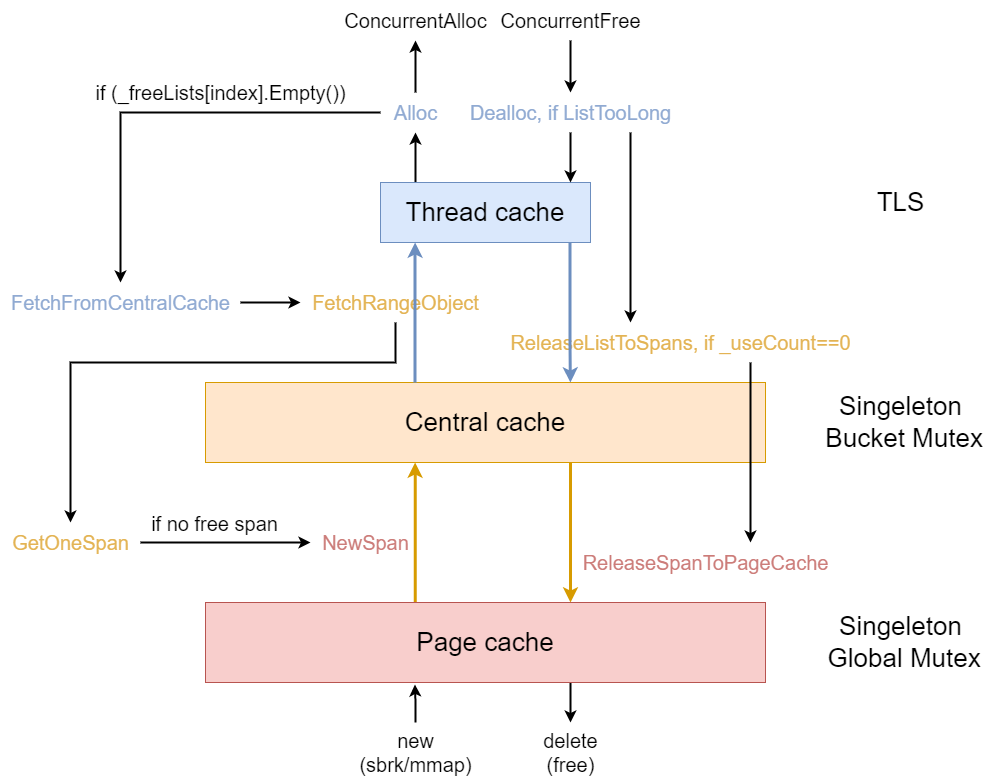

The diagram above was exported from draw.io. Its source (the exported page's mxGraphModel, read from the mxfile embedded in the PNG):
<mxGraphModel dx="2474" dy="1604" grid="1" gridSize="10" guides="1" tooltips="1" connect="1" arrows="1" fold="1" page="0" pageScale="1" pageWidth="827" pageHeight="1169" background="#ffffff" math="0" shadow="0">
  <root>
    <mxCell id="0" />
    <mxCell id="1" parent="0" />
    <mxCell id="Kig1JxqafFSTP2KHhBUu-259" style="edgeStyle=orthogonalEdgeStyle;rounded=0;orthogonalLoop=1;jettySize=auto;html=1;strokeWidth=2;" parent="1" target="Kig1JxqafFSTP2KHhBUu-257" edge="1">
      <mxGeometry relative="1" as="geometry">
        <mxPoint x="375" y="90" as="sourcePoint" />
        <Array as="points">
          <mxPoint x="375" y="80" />
          <mxPoint x="375" y="80" />
        </Array>
      </mxGeometry>
    </mxCell>
    <mxCell id="KQ4QdGuLKfM5-2Lbpv68-3" value="&lt;font style=&quot;font-size: 26px;&quot;&gt;Thread cache&lt;/font&gt;" style="rounded=0;whiteSpace=wrap;html=1;fillColor=#dae8fc;strokeColor=#6c8ebf;" parent="1" vertex="1">
      <mxGeometry x="340" y="90" width="210" height="60" as="geometry" />
    </mxCell>
    <mxCell id="KQ4QdGuLKfM5-2Lbpv68-15" style="edgeStyle=orthogonalEdgeStyle;rounded=0;orthogonalLoop=1;jettySize=auto;html=1;strokeWidth=3;fontSize=26;startArrow=classic;startFill=1;fillColor=#ffe6cc;strokeColor=#d79b00;endArrow=none;endFill=0;" parent="1" target="KQ4QdGuLKfM5-2Lbpv68-6" edge="1">
      <mxGeometry relative="1" as="geometry">
        <mxPoint x="374.65999999999997" y="370" as="sourcePoint" />
        <mxPoint x="374.65999999999997" y="570" as="targetPoint" />
        <Array as="points">
          <mxPoint x="375" y="441" />
          <mxPoint x="375" y="441" />
        </Array>
      </mxGeometry>
    </mxCell>
    <mxCell id="KQ4QdGuLKfM5-2Lbpv68-5" value="Central cache" style="rounded=0;whiteSpace=wrap;html=1;fontSize=26;fillColor=#ffe6cc;strokeColor=#d79b00;" parent="1" vertex="1">
      <mxGeometry x="165" y="290" width="560" height="80" as="geometry" />
    </mxCell>
    <mxCell id="Kig1JxqafFSTP2KHhBUu-280" style="edgeStyle=orthogonalEdgeStyle;rounded=0;orthogonalLoop=1;jettySize=auto;html=1;strokeWidth=2;" parent="1" source="KQ4QdGuLKfM5-2Lbpv68-6" target="Kig1JxqafFSTP2KHhBUu-279" edge="1">
      <mxGeometry relative="1" as="geometry">
        <Array as="points">
          <mxPoint x="530" y="620" />
          <mxPoint x="530" y="620" />
        </Array>
      </mxGeometry>
    </mxCell>
    <mxCell id="KQ4QdGuLKfM5-2Lbpv68-6" value="Page cache" style="rounded=0;whiteSpace=wrap;html=1;fontSize=26;fillColor=#f8cecc;strokeColor=#b85450;" parent="1" vertex="1">
      <mxGeometry x="165" y="510" width="560" height="80" as="geometry" />
    </mxCell>
    <mxCell id="Kig1JxqafFSTP2KHhBUu-255" value="&lt;font style=&quot;font-size: 20px;&quot;&gt;ConcurrentAlloc&lt;/font&gt;" style="text;html=1;align=center;verticalAlign=middle;resizable=0;points=[];autosize=1;strokeColor=none;fillColor=none;" parent="1" vertex="1">
      <mxGeometry x="290" y="-92" width="170" height="40" as="geometry" />
    </mxCell>
    <mxCell id="Kig1JxqafFSTP2KHhBUu-260" style="edgeStyle=orthogonalEdgeStyle;rounded=0;orthogonalLoop=1;jettySize=auto;html=1;strokeWidth=2;" parent="1" source="Kig1JxqafFSTP2KHhBUu-257" target="Kig1JxqafFSTP2KHhBUu-255" edge="1">
      <mxGeometry relative="1" as="geometry" />
    </mxCell>
    <mxCell id="Kig1JxqafFSTP2KHhBUu-301" style="edgeStyle=orthogonalEdgeStyle;rounded=0;orthogonalLoop=1;jettySize=auto;html=1;strokeWidth=2;" parent="1" source="Kig1JxqafFSTP2KHhBUu-257" target="Kig1JxqafFSTP2KHhBUu-268" edge="1">
      <mxGeometry relative="1" as="geometry" />
    </mxCell>
    <mxCell id="Kig1JxqafFSTP2KHhBUu-257" value="&lt;font color=&quot;#90aad2&quot; style=&quot;font-size: 20px;&quot;&gt;Alloc&lt;/font&gt;" style="text;html=1;align=center;verticalAlign=middle;resizable=0;points=[];autosize=1;strokeColor=none;fillColor=none;" parent="1" vertex="1">
      <mxGeometry x="340" width="70" height="40" as="geometry" />
    </mxCell>
    <mxCell id="Kig1JxqafFSTP2KHhBUu-262" style="edgeStyle=orthogonalEdgeStyle;rounded=0;orthogonalLoop=1;jettySize=auto;html=1;strokeWidth=2;" parent="1" source="Kig1JxqafFSTP2KHhBUu-258" edge="1">
      <mxGeometry relative="1" as="geometry">
        <mxPoint x="530" y="90" as="targetPoint" />
        <Array as="points">
          <mxPoint x="520" y="40" />
          <mxPoint x="520" y="40" />
        </Array>
      </mxGeometry>
    </mxCell>
    <mxCell id="Kig1JxqafFSTP2KHhBUu-275" style="edgeStyle=orthogonalEdgeStyle;rounded=0;orthogonalLoop=1;jettySize=auto;html=1;strokeWidth=2;" parent="1" source="Kig1JxqafFSTP2KHhBUu-258" target="Kig1JxqafFSTP2KHhBUu-270" edge="1">
      <mxGeometry relative="1" as="geometry">
        <Array as="points">
          <mxPoint x="590" y="190" />
          <mxPoint x="590" y="190" />
        </Array>
      </mxGeometry>
    </mxCell>
    <mxCell id="Kig1JxqafFSTP2KHhBUu-258" value="&lt;font color=&quot;#90aad2&quot; style=&quot;font-size: 20px;&quot;&gt;Dealloc, if ListTooLong&lt;/font&gt;" style="text;html=1;align=center;verticalAlign=middle;resizable=0;points=[];autosize=1;strokeColor=none;fillColor=none;" parent="1" vertex="1">
      <mxGeometry x="420" width="220" height="40" as="geometry" />
    </mxCell>
    <mxCell id="Kig1JxqafFSTP2KHhBUu-265" style="edgeStyle=orthogonalEdgeStyle;rounded=0;orthogonalLoop=1;jettySize=auto;html=1;strokeWidth=2;" parent="1" source="Kig1JxqafFSTP2KHhBUu-264" target="Kig1JxqafFSTP2KHhBUu-258" edge="1">
      <mxGeometry relative="1" as="geometry" />
    </mxCell>
    <mxCell id="Kig1JxqafFSTP2KHhBUu-264" value="&lt;font style=&quot;font-size: 20px;&quot;&gt;ConcurrentFree&lt;/font&gt;" style="text;html=1;align=center;verticalAlign=middle;resizable=0;points=[];autosize=1;strokeColor=none;fillColor=none;" parent="1" vertex="1">
      <mxGeometry x="450" y="-92" width="160" height="40" as="geometry" />
    </mxCell>
    <mxCell id="Kig1JxqafFSTP2KHhBUu-271" style="edgeStyle=orthogonalEdgeStyle;rounded=0;orthogonalLoop=1;jettySize=auto;html=1;strokeWidth=2;" parent="1" source="Kig1JxqafFSTP2KHhBUu-268" target="Kig1JxqafFSTP2KHhBUu-269" edge="1">
      <mxGeometry relative="1" as="geometry" />
    </mxCell>
    <mxCell id="Kig1JxqafFSTP2KHhBUu-268" value="&lt;font color=&quot;#90aad2&quot; style=&quot;font-size: 20px;&quot;&gt;FetchFromCentralCache&lt;/font&gt;" style="text;html=1;align=center;verticalAlign=middle;resizable=0;points=[];autosize=1;strokeColor=none;fillColor=none;" parent="1" vertex="1">
      <mxGeometry x="-40" y="190" width="240" height="40" as="geometry" />
    </mxCell>
    <mxCell id="Kig1JxqafFSTP2KHhBUu-302" style="edgeStyle=orthogonalEdgeStyle;rounded=0;orthogonalLoop=1;jettySize=auto;html=1;strokeWidth=2;" parent="1" source="Kig1JxqafFSTP2KHhBUu-269" target="Kig1JxqafFSTP2KHhBUu-281" edge="1">
      <mxGeometry relative="1" as="geometry">
        <Array as="points">
          <mxPoint x="355" y="270" />
          <mxPoint x="30" y="270" />
        </Array>
      </mxGeometry>
    </mxCell>
    <mxCell id="Kig1JxqafFSTP2KHhBUu-269" value="&lt;font color=&quot;#e3b353&quot; style=&quot;font-size: 20px;&quot;&gt;FetchRangeObject&lt;/font&gt;" style="text;html=1;align=center;verticalAlign=middle;resizable=0;points=[];autosize=1;strokeColor=none;fillColor=none;" parent="1" vertex="1">
      <mxGeometry x="260" y="190" width="190" height="40" as="geometry" />
    </mxCell>
    <mxCell id="Kig1JxqafFSTP2KHhBUu-288" style="edgeStyle=orthogonalEdgeStyle;rounded=0;orthogonalLoop=1;jettySize=auto;html=1;strokeWidth=2;" parent="1" source="Kig1JxqafFSTP2KHhBUu-270" target="Kig1JxqafFSTP2KHhBUu-284" edge="1">
      <mxGeometry relative="1" as="geometry">
        <Array as="points">
          <mxPoint x="710" y="390" />
          <mxPoint x="710" y="390" />
        </Array>
      </mxGeometry>
    </mxCell>
    <mxCell id="Kig1JxqafFSTP2KHhBUu-270" value="&lt;font color=&quot;#e3b353&quot; style=&quot;font-size: 20px;&quot;&gt;ReleaseListToSpans, if _useCount==0&lt;/font&gt;" style="text;html=1;align=center;verticalAlign=middle;resizable=0;points=[];autosize=1;strokeColor=none;fillColor=none;" parent="1" vertex="1">
      <mxGeometry x="460" y="230" width="360" height="40" as="geometry" />
    </mxCell>
    <mxCell id="Kig1JxqafFSTP2KHhBUu-273" style="edgeStyle=orthogonalEdgeStyle;rounded=0;orthogonalLoop=1;jettySize=auto;html=1;strokeWidth=3;fontSize=26;startArrow=classic;startFill=1;fillColor=#dae8fc;strokeColor=#6c8ebf;endArrow=none;endFill=0;" parent="1" target="KQ4QdGuLKfM5-2Lbpv68-5" edge="1">
      <mxGeometry relative="1" as="geometry">
        <mxPoint x="374.58000000000004" y="150" as="sourcePoint" />
        <mxPoint x="380" y="290" as="targetPoint" />
        <Array as="points">
          <mxPoint x="375" y="250" />
          <mxPoint x="375" y="250" />
        </Array>
      </mxGeometry>
    </mxCell>
    <mxCell id="Kig1JxqafFSTP2KHhBUu-278" style="edgeStyle=orthogonalEdgeStyle;rounded=0;orthogonalLoop=1;jettySize=auto;html=1;strokeWidth=3;fontSize=26;startArrow=none;startFill=0;fillColor=#ffe6cc;strokeColor=#d79b00;" parent="1" edge="1">
      <mxGeometry relative="1" as="geometry">
        <mxPoint x="529.9999999999999" y="370" as="sourcePoint" />
        <mxPoint x="530" y="510" as="targetPoint" />
        <Array as="points">
          <mxPoint x="529.9999999999999" y="461" />
          <mxPoint x="529.9999999999999" y="461" />
        </Array>
      </mxGeometry>
    </mxCell>
    <mxCell id="Kig1JxqafFSTP2KHhBUu-279" value="&lt;font style=&quot;font-size: 20px;&quot;&gt;delete&lt;br&gt;(free)&lt;/font&gt;" style="text;html=1;align=center;verticalAlign=middle;resizable=0;points=[];autosize=1;strokeColor=none;fillColor=none;" parent="1" vertex="1">
      <mxGeometry x="490" y="630" width="80" height="60" as="geometry" />
    </mxCell>
    <mxCell id="Kig1JxqafFSTP2KHhBUu-283" style="edgeStyle=orthogonalEdgeStyle;rounded=0;orthogonalLoop=1;jettySize=auto;html=1;strokeWidth=2;" parent="1" source="Kig1JxqafFSTP2KHhBUu-281" target="Kig1JxqafFSTP2KHhBUu-282" edge="1">
      <mxGeometry relative="1" as="geometry" />
    </mxCell>
    <mxCell id="Kig1JxqafFSTP2KHhBUu-299" value="&lt;font style=&quot;font-size: 20px;&quot;&gt;if no free span&lt;/font&gt;" style="edgeLabel;html=1;align=center;verticalAlign=middle;resizable=0;points=[];" parent="Kig1JxqafFSTP2KHhBUu-283" vertex="1" connectable="0">
      <mxGeometry x="-0.2727" relative="1" as="geometry">
        <mxPoint x="11" y="-20" as="offset" />
      </mxGeometry>
    </mxCell>
    <mxCell id="Kig1JxqafFSTP2KHhBUu-281" value="&lt;font color=&quot;#e3b353&quot; style=&quot;font-size: 20px;&quot;&gt;GetOneSpan&lt;/font&gt;" style="text;html=1;align=center;verticalAlign=middle;resizable=0;points=[];autosize=1;strokeColor=none;fillColor=none;" parent="1" vertex="1">
      <mxGeometry x="-40" y="430" width="140" height="40" as="geometry" />
    </mxCell>
    <mxCell id="Kig1JxqafFSTP2KHhBUu-282" value="&lt;font color=&quot;#cc7c79&quot; style=&quot;font-size: 20px;&quot;&gt;NewSpan&lt;/font&gt;" style="text;html=1;align=center;verticalAlign=middle;resizable=0;points=[];autosize=1;strokeColor=none;fillColor=none;" parent="1" vertex="1">
      <mxGeometry x="270" y="430" width="110" height="40" as="geometry" />
    </mxCell>
    <mxCell id="Kig1JxqafFSTP2KHhBUu-284" value="&lt;font color=&quot;#cc7c79&quot; style=&quot;font-size: 20px;&quot;&gt;ReleaseSpanToPageCache&lt;/font&gt;" style="text;html=1;align=center;verticalAlign=middle;resizable=0;points=[];autosize=1;strokeColor=none;fillColor=none;" parent="1" vertex="1">
      <mxGeometry x="530" y="450" width="270" height="40" as="geometry" />
    </mxCell>
    <mxCell id="Kig1JxqafFSTP2KHhBUu-289" value="&lt;font style=&quot;font-size: 26px;&quot;&gt;Singeleton&lt;br&gt;&amp;nbsp;Bucket Mutex&lt;/font&gt;" style="text;html=1;align=center;verticalAlign=middle;resizable=0;points=[];autosize=1;strokeColor=none;fillColor=none;" parent="1" vertex="1">
      <mxGeometry x="765" y="290" width="190" height="80" as="geometry" />
    </mxCell>
    <mxCell id="Kig1JxqafFSTP2KHhBUu-291" value="&lt;font style=&quot;font-size: 26px;&quot;&gt;Singeleton&lt;br&gt;&amp;nbsp;Global Mutex&lt;/font&gt;" style="text;html=1;align=center;verticalAlign=middle;resizable=0;points=[];autosize=1;strokeColor=none;fillColor=none;" parent="1" vertex="1">
      <mxGeometry x="770" y="510" width="180" height="80" as="geometry" />
    </mxCell>
    <mxCell id="Kig1JxqafFSTP2KHhBUu-292" value="&lt;span style=&quot;font-size: 26px;&quot;&gt;TLS&lt;/span&gt;" style="text;html=1;align=center;verticalAlign=middle;resizable=0;points=[];autosize=1;strokeColor=none;fillColor=none;" parent="1" vertex="1">
      <mxGeometry x="825" y="90" width="70" height="40" as="geometry" />
    </mxCell>
    <mxCell id="Kig1JxqafFSTP2KHhBUu-293" style="edgeStyle=orthogonalEdgeStyle;rounded=0;orthogonalLoop=1;jettySize=auto;html=1;strokeWidth=3;fontSize=26;startArrow=none;startFill=0;fillColor=#dae8fc;strokeColor=#6c8ebf;endArrow=classic;endFill=1;" parent="1" edge="1">
      <mxGeometry relative="1" as="geometry">
        <mxPoint x="529.52" y="150" as="sourcePoint" />
        <mxPoint x="529.94" y="290" as="targetPoint" />
        <Array as="points">
          <mxPoint x="529.94" y="250" />
          <mxPoint x="529.94" y="250" />
        </Array>
      </mxGeometry>
    </mxCell>
    <mxCell id="Kig1JxqafFSTP2KHhBUu-297" style="edgeStyle=orthogonalEdgeStyle;rounded=0;orthogonalLoop=1;jettySize=auto;html=1;entryX=0.374;entryY=1.025;entryDx=0;entryDy=0;entryPerimeter=0;strokeWidth=2;" parent="1" source="Kig1JxqafFSTP2KHhBUu-296" target="KQ4QdGuLKfM5-2Lbpv68-6" edge="1">
      <mxGeometry relative="1" as="geometry" />
    </mxCell>
    <mxCell id="Kig1JxqafFSTP2KHhBUu-296" value="&lt;font style=&quot;font-size: 20px;&quot;&gt;new&lt;br&gt;(sbrk/mmap)&lt;br&gt;&lt;/font&gt;" style="text;html=1;align=center;verticalAlign=middle;resizable=0;points=[];autosize=1;strokeColor=none;fillColor=none;" parent="1" vertex="1">
      <mxGeometry x="305" y="630" width="140" height="60" as="geometry" />
    </mxCell>
    <mxCell id="Kig1JxqafFSTP2KHhBUu-300" value="&lt;font style=&quot;font-size: 20px;&quot;&gt;if (_freeLists[index].Empty())&lt;/font&gt;" style="text;html=1;align=center;verticalAlign=middle;resizable=0;points=[];autosize=1;strokeColor=none;fillColor=none;" parent="1" vertex="1">
      <mxGeometry x="45" y="-20" width="270" height="40" as="geometry" />
    </mxCell>
  </root>
</mxGraphModel>